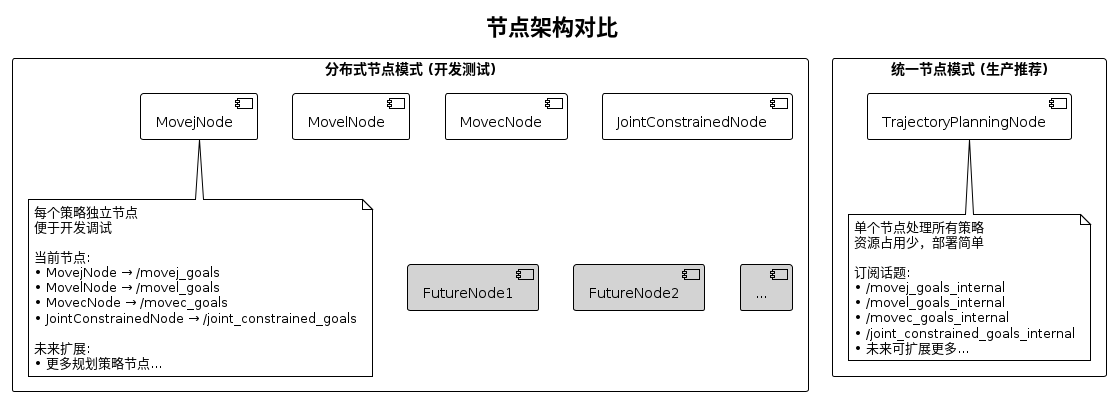

The diagram above was rendered by PlantUML. Its source (embedded in the PNG):
@startuml 节点架构图
!theme plain
skinparam backgroundColor #FFFFFF

title 节点架构对比

rectangle "统一节点模式 (生产推荐)" {
    [TrajectoryPlanningNode] as unified

    note bottom of unified
        单个节点处理所有策略
        资源占用少，部署简单

        订阅话题:
        • /movej_goals_internal
        • /movel_goals_internal
        • /movec_goals_internal
        • /joint_constrained_goals_internal
        • 未来可扩展更多...
    end note
}

rectangle "分布式节点模式 (开发测试)" {
    [MovejNode]
    [MovelNode]
    [MovecNode]
    [JointConstrainedNode]
    [FutureNode1] #lightgray
    [FutureNode2] #lightgray
    [...]  #lightgray

    note bottom of MovejNode
        每个策略独立节点
        便于开发调试

        当前节点:
        • MovejNode → /movej_goals
        • MovelNode → /movel_goals
        • MovecNode → /movec_goals
        • JointConstrainedNode → /joint_constrained_goals

        未来扩展:
        • 更多规划策略节点...
    end note
}

@enduml